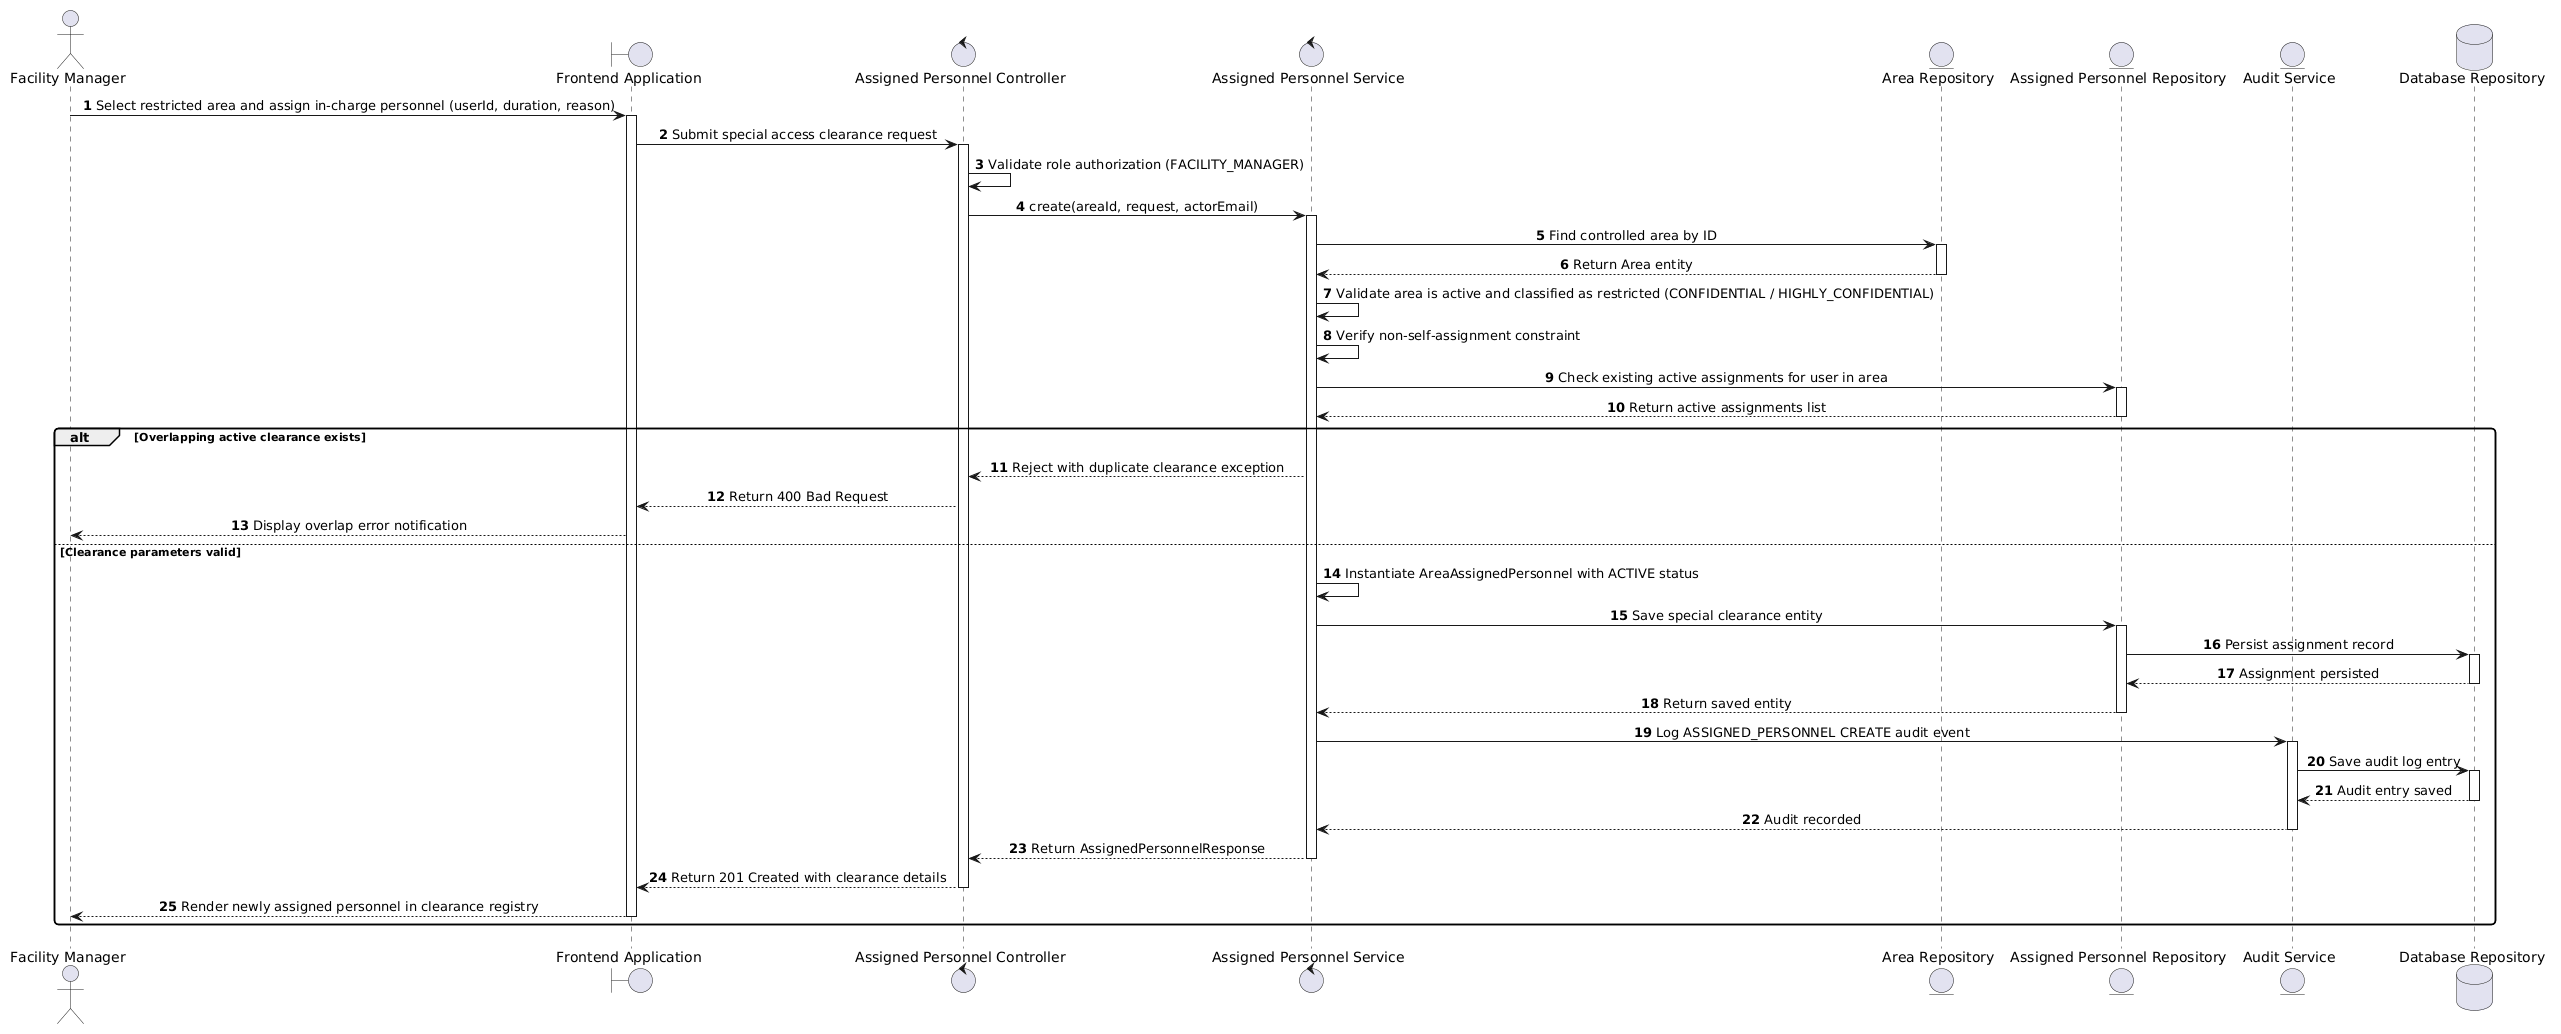

The diagram above was rendered by PlantUML. Its source (embedded in the PNG):
@startuml
skinparam shadowing false
skinparam monochrome false
skinparam roundcorner 8
skinparam defaultFontName Arial
skinparam sequenceMessageAlign center

autonumber

actor "Facility Manager" as FM
boundary "Frontend Application" as App
control "Assigned Personnel Controller" as Controller
control "Assigned Personnel Service" as Service
entity "Area Repository" as AreaRepo
entity "Assigned Personnel Repository" as APRepo
entity "Audit Service" as Audit
database "Database Repository" as DB

FM -> App : Select restricted area and assign in-charge personnel (userId, duration, reason)
activate App
App -> Controller : Submit special access clearance request
activate Controller

Controller -> Controller : Validate role authorization (FACILITY_MANAGER)
Controller -> Service : create(areaId, request, actorEmail)
activate Service

Service -> AreaRepo : Find controlled area by ID
activate AreaRepo
AreaRepo --> Service : Return Area entity
deactivate AreaRepo

Service -> Service : Validate area is active and classified as restricted (CONFIDENTIAL / HIGHLY_CONFIDENTIAL)
Service -> Service : Verify non-self-assignment constraint

Service -> APRepo : Check existing active assignments for user in area
activate APRepo
APRepo --> Service : Return active assignments list
deactivate APRepo

alt Overlapping active clearance exists
    Service --> Controller : Reject with duplicate clearance exception
    Controller --> App : Return 400 Bad Request
    App --> FM : Display overlap error notification
else Clearance parameters valid
    Service -> Service : Instantiate AreaAssignedPersonnel with ACTIVE status
    Service -> APRepo : Save special clearance entity
    activate APRepo
    APRepo -> DB : Persist assignment record
    activate DB
    DB --> APRepo : Assignment persisted
    deactivate DB
    APRepo --> Service : Return saved entity
    deactivate APRepo

    Service -> Audit : Log ASSIGNED_PERSONNEL CREATE audit event
    activate Audit
    Audit -> DB : Save audit log entry
    activate DB
    DB --> Audit : Audit entry saved
    deactivate DB
    Audit --> Service : Audit recorded
    deactivate Audit

    Service --> Controller : Return AssignedPersonnelResponse
    deactivate Service
    Controller --> App : Return 201 Created with clearance details
    deactivate Controller
    App --> FM : Render newly assigned personnel in clearance registry
    deactivate App
end
@enduml